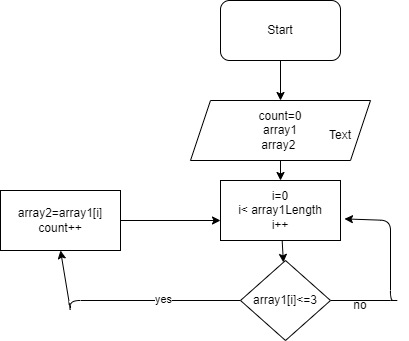

The diagram above was exported from draw.io. Its source (the exported page's mxGraphModel, read from the mxfile embedded in the PNG):
<mxGraphModel dx="756" dy="416" grid="1" gridSize="10" guides="1" tooltips="1" connect="1" arrows="1" fold="1" page="1" pageScale="1" pageWidth="827" pageHeight="1169" math="0" shadow="0">
  <root>
    <mxCell id="0" />
    <mxCell id="1" parent="0" />
    <mxCell id="4" value="" style="edgeStyle=none;html=1;" edge="1" parent="1" source="2" target="3">
      <mxGeometry relative="1" as="geometry" />
    </mxCell>
    <mxCell id="2" value="Start" style="rounded=1;whiteSpace=wrap;html=1;" vertex="1" parent="1">
      <mxGeometry x="270" y="20" width="120" height="60" as="geometry" />
    </mxCell>
    <mxCell id="6" value="" style="edgeStyle=none;html=1;" edge="1" parent="1" source="3" target="5">
      <mxGeometry relative="1" as="geometry" />
    </mxCell>
    <mxCell id="3" value="count=0&lt;br&gt;array1&lt;br&gt;array2&amp;nbsp;" style="shape=parallelogram;perimeter=parallelogramPerimeter;whiteSpace=wrap;html=1;fixedSize=1;" vertex="1" parent="1">
      <mxGeometry x="240" y="120" width="180" height="60" as="geometry" />
    </mxCell>
    <mxCell id="8" value="" style="edgeStyle=none;html=1;" edge="1" parent="1" source="5" target="7">
      <mxGeometry relative="1" as="geometry" />
    </mxCell>
    <mxCell id="5" value="i=0&lt;br&gt;i&amp;lt; array1Length&lt;br&gt;i++&lt;br&gt;" style="rounded=0;whiteSpace=wrap;html=1;" vertex="1" parent="1">
      <mxGeometry x="270" y="200" width="120" height="60" as="geometry" />
    </mxCell>
    <mxCell id="10" value="" style="edgeStyle=none;html=1;entryX=0.5;entryY=1;entryDx=0;entryDy=0;" edge="1" parent="1" source="7" target="9">
      <mxGeometry relative="1" as="geometry">
        <mxPoint x="120" y="320" as="targetPoint" />
        <Array as="points">
          <mxPoint x="120" y="320" />
          <mxPoint x="120" y="330" />
        </Array>
      </mxGeometry>
    </mxCell>
    <mxCell id="12" value="yes" style="edgeLabel;html=1;align=center;verticalAlign=middle;resizable=0;points=[];" vertex="1" connectable="0" parent="10">
      <mxGeometry x="-0.3527" y="-2" relative="1" as="geometry">
        <mxPoint as="offset" />
      </mxGeometry>
    </mxCell>
    <mxCell id="16" style="edgeStyle=none;html=1;entryX=1.033;entryY=0.64;entryDx=0;entryDy=0;entryPerimeter=0;startArrow=none;exitX=1;exitY=0.5;exitDx=0;exitDy=0;" edge="1" parent="1" source="7" target="5">
      <mxGeometry relative="1" as="geometry">
        <mxPoint x="400" y="298.33333333333337" as="targetPoint" />
        <mxPoint x="440" y="310" as="sourcePoint" />
        <Array as="points">
          <mxPoint x="450" y="320" />
          <mxPoint x="440" y="320" />
          <mxPoint x="440" y="240" />
        </Array>
      </mxGeometry>
    </mxCell>
    <mxCell id="7" value="array1[i]&amp;lt;=3" style="rhombus;whiteSpace=wrap;html=1;" vertex="1" parent="1">
      <mxGeometry x="290" y="280" width="90" height="80" as="geometry" />
    </mxCell>
    <mxCell id="14" value="" style="edgeStyle=none;html=1;" edge="1" parent="1" source="9">
      <mxGeometry relative="1" as="geometry">
        <mxPoint x="270" y="240" as="targetPoint" />
      </mxGeometry>
    </mxCell>
    <mxCell id="9" value="array2=array1[i]&lt;br&gt;count++" style="rounded=0;whiteSpace=wrap;html=1;" vertex="1" parent="1">
      <mxGeometry x="50" y="210" width="120" height="60" as="geometry" />
    </mxCell>
    <mxCell id="11" value="Text" style="text;html=1;strokeColor=none;fillColor=none;align=center;verticalAlign=middle;whiteSpace=wrap;rounded=0;" vertex="1" parent="1">
      <mxGeometry x="360" y="140" width="60" height="30" as="geometry" />
    </mxCell>
    <mxCell id="20" value="no&lt;br&gt;" style="text;html=1;strokeColor=none;fillColor=none;align=center;verticalAlign=middle;whiteSpace=wrap;rounded=0;" vertex="1" parent="1">
      <mxGeometry x="380" y="310" width="60" height="30" as="geometry" />
    </mxCell>
  </root>
</mxGraphModel>